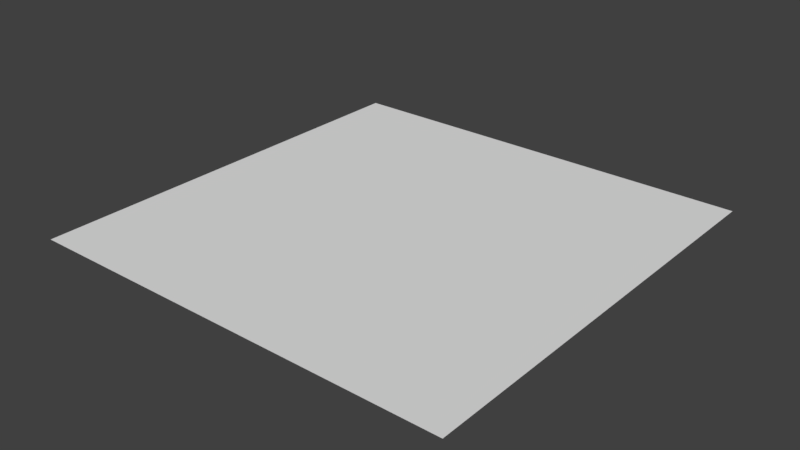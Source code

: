 # Source: intersection.blend  (saved by Blender 2.78.0; exported with 4.5.12 LTS)
import bpy
from mathutils import Matrix  # noqa: F401  (used for matrix-valued properties, if any)

bpy.ops.wm.read_factory_settings(use_empty=True)
scene = bpy.context.scene
scene.name = 'Scene'

# ---- collections
col_collection_1 = bpy.data.collections.new('Collection 1'); scene.collection.children.link(col_collection_1)

# ---- world
world_world = bpy.data.worlds.new('World'); scene.world = world_world
world_world.color = (0.05088, 0.05088, 0.05088)
world_world.use_sun_shadow = False
world_world.sun_shadow_jitter_overblur = 0.0
world_world.cycles.sampling_method = 'MANUAL'

# ---- meshes
me_plane = bpy.data.meshes.new('Plane')
me_plane.from_pydata([(-1.0, -1.0, 0.0), (1.0, -1.0, 0.0), (-1.0, 1.0, 0.0), (1.0, 1.0, 0.0)], [], [(0, 1, 3, 2)])
me_plane.use_remesh_preserve_volume = False
me_plane.use_remesh_preserve_attributes = False
me_plane.use_mirror_vertex_groups = False
me_plane.update()

# ---- objects
ob_plane = bpy.data.objects.new('Plane', me_plane)

# ---- transforms, parenting, visibility, modifiers, constraints
ob_plane.location = (0.0, 0.0, 0.0)
ob_plane.scale = (3.0, 3.0, 3.0)
ob_plane.lineart.crease_threshold = 0.0

# ---- collection membership
col_collection_1.objects.link(ob_plane)

# ---- scene / render settings (as saved in the file)
scene.frame_start = 1; scene.frame_end = 250; scene.frame_set(1)
scene.render.engine = 'BLENDER_EEVEE_NEXT'
scene.render.resolution_percentage = 50
scene.render.dither_intensity = 0.0
scene.cycles.use_denoising = False
scene.cycles.samples = 128
scene.cycles.sampling_pattern = 'TABULATED_SOBOL'
scene.cycles.light_sampling_threshold = 0.0
scene.cycles.use_adaptive_sampling = False
scene.cycles.use_light_tree = False
scene.cycles.blur_glossy = 0.0
scene.cycles.sample_clamp_indirect = 0.0
scene.view_settings.view_transform = 'Standard'
bpy.context.view_layer.update()

# ---- added for rendering (the .blend has no active camera and no usable light): camera, sun
cam_auto = bpy.data.cameras.new('AutoCamera')
cam_auto.lens = 50.0
cam_auto.sensor_width = 36.0
cam_auto.clip_end = 1000.0
ob_auto_camera = bpy.data.objects.new('AutoCamera', cam_auto)
scene.collection.objects.link(ob_auto_camera)
ob_auto_camera.location = (7.85079, -9.42095, 6.28063)
ob_auto_camera.rotation_euler = (1.09748, -7.21219e-08, 0.694738)
scene.camera = ob_auto_camera
light_auto_sun = bpy.data.lights.new('AutoSun', 'SUN')
light_auto_sun.energy = 3.0
light_auto_sun.angle = 0.0523599
ob_auto_sun = bpy.data.objects.new('AutoSun', light_auto_sun)
scene.collection.objects.link(ob_auto_sun)
ob_auto_sun.rotation_euler = (0.872665, 0.174533, 0.523599)
bpy.context.view_layer.update()
